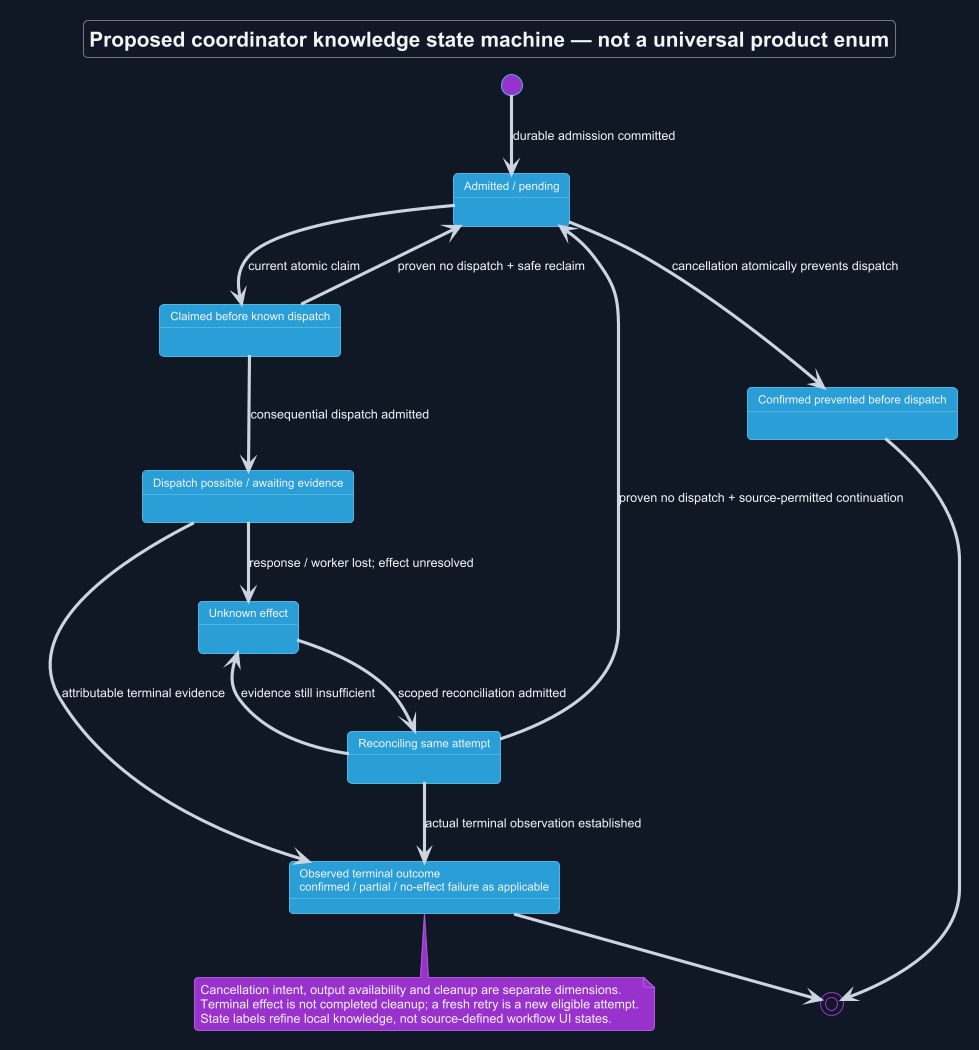

The diagram above was rendered by PlantUML. Its source (embedded in the PNG):
@startuml
!theme cyborg
skinparam backgroundColor #111827
skinparam defaultFontColor #F3F4F6
skinparam ArrowColor #CBD5E1
title Proposed coordinator knowledge state machine — not a universal product enum
skinparam backgroundColor #111827
skinparam shadowing false
skinparam defaultFontName Arial

state "Admitted / pending" as P
state "Claimed before known dispatch" as C
state "Dispatch possible / awaiting evidence" as D
state "Unknown effect" as U
state "Reconciling same attempt" as R
state "Observed terminal outcome\nconfirmed / partial / no-effect failure as applicable" as T
state "Confirmed prevented before dispatch" as X
[*] --> P : durable admission committed
P --> C : current atomic claim
P --> X : cancellation atomically prevents dispatch
C --> P : proven no dispatch + safe reclaim
C --> D : consequential dispatch admitted
D --> T : attributable terminal evidence
D --> U : response / worker lost; effect unresolved
U --> R : scoped reconciliation admitted
R --> U : evidence still insufficient
R --> T : actual terminal observation established
R --> P : proven no dispatch + source-permitted continuation
T --> [*]
X --> [*]
note bottom of T
 Cancellation intent, output availability and cleanup are separate dimensions.
 Terminal effect is not completed cleanup; a fresh retry is a new eligible attempt.
 State labels refine local knowledge, not source-defined workflow UI states.
end note
@enduml